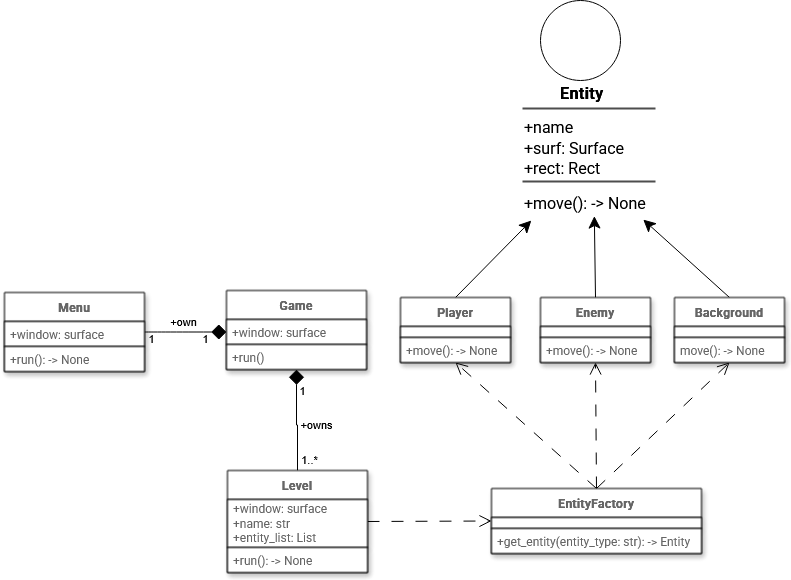

The diagram above was exported from draw.io. Its source (the exported page's mxGraphModel, read from the mxfile embedded in the PNG):
<mxGraphModel dx="786" dy="399" grid="1" gridSize="10" guides="1" tooltips="1" connect="1" arrows="1" fold="1" page="1" pageScale="1" pageWidth="827" pageHeight="1169" background="light-dark(#FFFFFF,#FFFFFF)" math="0" shadow="0">
  <root>
    <mxCell id="0" />
    <mxCell id="1" parent="0" />
    <mxCell id="7buh7aUq-46ivRR5ehnr-1" value="Game" style="swimlane;fontStyle=1;align=center;verticalAlign=middle;childLayout=stackLayout;horizontal=1;startSize=29;horizontalStack=0;resizeParent=1;resizeParentMax=0;resizeLast=0;collapsible=0;marginBottom=0;html=1;whiteSpace=wrap;fillColor=light-dark(#FFFFFF,#FFFFFF);fontColor=light-dark(#666666,#000000);glass=0;rounded=0;strokeColor=light-dark(#000000,#000000);fontFamily=Roboto;fontSource=https%3A%2F%2Ffonts.googleapis.com%2Fcss%3Ffamily%3DRoboto;shadow=1;" parent="1" vertex="1">
      <mxGeometry x="241" y="410" width="140" height="79" as="geometry" />
    </mxCell>
    <mxCell id="7buh7aUq-46ivRR5ehnr-2" value="+window: surface" style="text;html=1;strokeColor=light-dark(#000000,#000000);fillColor=light-dark(#FFFFFF,#FFFFFF);align=left;verticalAlign=middle;spacingLeft=4;spacingRight=4;overflow=hidden;rotatable=0;points=[[0,0.5],[1,0.5]];portConstraint=eastwest;whiteSpace=wrap;gradientColor=none;fontColor=light-dark(#666666,#000000);glass=0;rounded=0;fontStyle=0;fontFamily=Roboto;fontSource=https%3A%2F%2Ffonts.googleapis.com%2Fcss%3Ffamily%3DRoboto;shadow=1;" parent="7buh7aUq-46ivRR5ehnr-1" vertex="1">
      <mxGeometry y="29" width="140" height="25" as="geometry" />
    </mxCell>
    <mxCell id="7buh7aUq-46ivRR5ehnr-3" value="+run()" style="text;html=1;strokeColor=light-dark(#000000,#000000);fillColor=light-dark(#FFFFFF,#FFFFFF);align=left;verticalAlign=middle;spacingLeft=4;spacingRight=4;overflow=hidden;rotatable=0;points=[[0,0.5],[1,0.5]];portConstraint=eastwest;whiteSpace=wrap;fontColor=light-dark(#666666,#000000);glass=0;rounded=0;fontStyle=0;fontFamily=Roboto;fontSource=https%3A%2F%2Ffonts.googleapis.com%2Fcss%3Ffamily%3DRoboto;shadow=1;" parent="7buh7aUq-46ivRR5ehnr-1" vertex="1">
      <mxGeometry y="54" width="140" height="25" as="geometry" />
    </mxCell>
    <mxCell id="7buh7aUq-46ivRR5ehnr-11" style="edgeStyle=orthogonalEdgeStyle;rounded=0;orthogonalLoop=1;jettySize=auto;html=1;exitX=1;exitY=0.5;exitDx=0;exitDy=0;entryX=0;entryY=0.5;entryDx=0;entryDy=0;startArrow=none;startFill=0;endArrow=diamond;endFill=1;strokeColor=light-dark(#000000,#000000);curved=1;endSize=13;targetPerimeterSpacing=0;" parent="1" source="7buh7aUq-46ivRR5ehnr-4" target="7buh7aUq-46ivRR5ehnr-2" edge="1">
      <mxGeometry relative="1" as="geometry" />
    </mxCell>
    <mxCell id="7buh7aUq-46ivRR5ehnr-16" value="1" style="edgeLabel;html=1;align=center;verticalAlign=middle;resizable=0;points=[];labelBackgroundColor=none;fontColor=light-dark(#000000,#000000);" parent="7buh7aUq-46ivRR5ehnr-11" vertex="1" connectable="0">
      <mxGeometry x="-0.1048" relative="1" as="geometry">
        <mxPoint x="-31" y="6" as="offset" />
      </mxGeometry>
    </mxCell>
    <mxCell id="7buh7aUq-46ivRR5ehnr-18" value="+own" style="edgeLabel;html=1;align=center;verticalAlign=middle;resizable=0;points=[];labelBackgroundColor=none;fontColor=light-dark(#000000,#000000);" parent="7buh7aUq-46ivRR5ehnr-11" vertex="1" connectable="0">
      <mxGeometry x="-0.0762" relative="1" as="geometry">
        <mxPoint y="-11" as="offset" />
      </mxGeometry>
    </mxCell>
    <mxCell id="7buh7aUq-46ivRR5ehnr-4" value="Menu" style="swimlane;fontStyle=1;align=center;verticalAlign=middle;childLayout=stackLayout;horizontal=1;startSize=29;horizontalStack=0;resizeParent=1;resizeParentMax=0;resizeLast=0;collapsible=0;marginBottom=0;html=1;whiteSpace=wrap;fillColor=light-dark(#FFFFFF,#FFFFFF);fontColor=light-dark(#666666,#000000);glass=0;rounded=0;strokeColor=light-dark(#000000,#000000);fontFamily=Roboto;fontSource=https%3A%2F%2Ffonts.googleapis.com%2Fcss%3Ffamily%3DRoboto;shadow=1;" parent="1" vertex="1">
      <mxGeometry x="19" y="412" width="140" height="79" as="geometry" />
    </mxCell>
    <mxCell id="7buh7aUq-46ivRR5ehnr-5" value="+window: surface" style="text;html=1;strokeColor=light-dark(#000000,#000000);fillColor=light-dark(#FFFFFF,#FFFFFF);align=left;verticalAlign=middle;spacingLeft=4;spacingRight=4;overflow=hidden;rotatable=0;points=[[0,0.5],[1,0.5]];portConstraint=eastwest;whiteSpace=wrap;gradientColor=none;fontColor=light-dark(#666666,#000000);glass=0;rounded=0;fontStyle=0;fontFamily=Roboto;fontSource=https%3A%2F%2Ffonts.googleapis.com%2Fcss%3Ffamily%3DRoboto;shadow=1;" parent="7buh7aUq-46ivRR5ehnr-4" vertex="1">
      <mxGeometry y="29" width="140" height="25" as="geometry" />
    </mxCell>
    <mxCell id="7buh7aUq-46ivRR5ehnr-6" value="+run(): -&amp;gt; None" style="text;html=1;strokeColor=light-dark(#000000,#000000);fillColor=light-dark(#FFFFFF,#FFFFFF);align=left;verticalAlign=middle;spacingLeft=4;spacingRight=4;overflow=hidden;rotatable=0;points=[[0,0.5],[1,0.5]];portConstraint=eastwest;whiteSpace=wrap;fontColor=light-dark(#666666,#000000);glass=0;rounded=0;fontStyle=0;fontFamily=Roboto;fontSource=https%3A%2F%2Ffonts.googleapis.com%2Fcss%3Ffamily%3DRoboto;shadow=1;" parent="7buh7aUq-46ivRR5ehnr-4" vertex="1">
      <mxGeometry y="54" width="140" height="25" as="geometry" />
    </mxCell>
    <mxCell id="7buh7aUq-46ivRR5ehnr-17" value="1" style="edgeLabel;html=1;align=center;verticalAlign=middle;resizable=0;points=[];labelBackgroundColor=none;fontColor=light-dark(#000000,#000000);" parent="1" vertex="1" connectable="0">
      <mxGeometry x="219.66666666666663" y="457.5" as="geometry" />
    </mxCell>
    <mxCell id="7buh7aUq-46ivRR5ehnr-25" value="" style="edgeStyle=orthogonalEdgeStyle;rounded=0;orthogonalLoop=1;jettySize=auto;html=1;entryX=0.5;entryY=1;entryDx=0;entryDy=0;strokeColor=light-dark(#000000,#000000);endArrow=diamond;endFill=1;endSize=13;" parent="1" source="7buh7aUq-46ivRR5ehnr-21" target="7buh7aUq-46ivRR5ehnr-1" edge="1">
      <mxGeometry relative="1" as="geometry" />
    </mxCell>
    <mxCell id="7buh7aUq-46ivRR5ehnr-26" value="1..*" style="edgeLabel;html=1;align=center;verticalAlign=middle;resizable=0;points=[];labelBackgroundColor=none;fontColor=light-dark(#000000,#000000);" parent="7buh7aUq-46ivRR5ehnr-25" vertex="1" connectable="0">
      <mxGeometry x="-0.66" y="1" relative="1" as="geometry">
        <mxPoint x="12" y="5" as="offset" />
      </mxGeometry>
    </mxCell>
    <mxCell id="7buh7aUq-46ivRR5ehnr-28" value="&lt;div&gt;+owns&lt;/div&gt;" style="edgeLabel;html=1;align=center;verticalAlign=middle;resizable=0;points=[];labelBackgroundColor=none;fontColor=light-dark(#000000,#000000);" parent="7buh7aUq-46ivRR5ehnr-25" vertex="1" connectable="0">
      <mxGeometry x="-0.06" y="1" relative="1" as="geometry">
        <mxPoint x="20" as="offset" />
      </mxGeometry>
    </mxCell>
    <mxCell id="7buh7aUq-46ivRR5ehnr-43" style="rounded=0;orthogonalLoop=1;jettySize=auto;html=1;exitX=1;exitY=0.5;exitDx=0;exitDy=0;entryX=0;entryY=0.5;entryDx=0;entryDy=0;dashed=1;dashPattern=12 12;endArrow=open;endFill=0;strokeColor=light-dark(#000000,#000000);strokeWidth=1;endSize=10;" parent="1" source="7buh7aUq-46ivRR5ehnr-21" target="7buh7aUq-46ivRR5ehnr-30" edge="1">
      <mxGeometry relative="1" as="geometry" />
    </mxCell>
    <mxCell id="7buh7aUq-46ivRR5ehnr-21" value="Level" style="swimlane;fontStyle=1;align=center;verticalAlign=middle;childLayout=stackLayout;horizontal=1;startSize=29;horizontalStack=0;resizeParent=1;resizeParentMax=0;resizeLast=0;collapsible=0;marginBottom=0;html=1;whiteSpace=wrap;fillColor=light-dark(#FFFFFF,#FFFFFF);fontColor=light-dark(#666666,#000000);glass=0;rounded=0;strokeColor=light-dark(#000000,#000000);fontFamily=Roboto;fontSource=https%3A%2F%2Ffonts.googleapis.com%2Fcss%3Ffamily%3DRoboto;shadow=1;" parent="1" vertex="1">
      <mxGeometry x="242" y="590" width="140" height="102" as="geometry" />
    </mxCell>
    <mxCell id="7buh7aUq-46ivRR5ehnr-22" value="&lt;div&gt;+window: surface&lt;/div&gt;&lt;div&gt;+name: str&lt;/div&gt;&lt;div&gt;+entity_list: List&lt;/div&gt;" style="text;html=1;strokeColor=light-dark(#000000,#000000);fillColor=light-dark(#FFFFFF,#FFFFFF);align=left;verticalAlign=middle;spacingLeft=4;spacingRight=4;overflow=hidden;rotatable=0;points=[[0,0.5],[1,0.5]];portConstraint=eastwest;whiteSpace=wrap;gradientColor=none;fontColor=light-dark(#666666,#000000);glass=0;rounded=0;fontStyle=0;fontFamily=Roboto;fontSource=https%3A%2F%2Ffonts.googleapis.com%2Fcss%3Ffamily%3DRoboto;shadow=1;" parent="7buh7aUq-46ivRR5ehnr-21" vertex="1">
      <mxGeometry y="29" width="140" height="48" as="geometry" />
    </mxCell>
    <mxCell id="7buh7aUq-46ivRR5ehnr-23" value="+run(): -&amp;gt; None" style="text;html=1;strokeColor=light-dark(#000000,#000000);fillColor=light-dark(#FFFFFF,#FFFFFF);align=left;verticalAlign=middle;spacingLeft=4;spacingRight=4;overflow=hidden;rotatable=0;points=[[0,0.5],[1,0.5]];portConstraint=eastwest;whiteSpace=wrap;fontColor=light-dark(#666666,#000000);glass=0;rounded=0;fontStyle=0;fontFamily=Roboto;fontSource=https%3A%2F%2Ffonts.googleapis.com%2Fcss%3Ffamily%3DRoboto;shadow=1;" parent="7buh7aUq-46ivRR5ehnr-21" vertex="1">
      <mxGeometry y="77" width="140" height="25" as="geometry" />
    </mxCell>
    <mxCell id="7buh7aUq-46ivRR5ehnr-27" value="1" style="edgeLabel;html=1;align=center;verticalAlign=middle;resizable=0;points=[];labelBackgroundColor=none;fontColor=light-dark(#000000,#000000);" parent="1" vertex="1" connectable="0">
      <mxGeometry x="317" y="511.33333333333337" as="geometry">
        <mxPoint x="-1" y="-2" as="offset" />
      </mxGeometry>
    </mxCell>
    <mxCell id="7buh7aUq-46ivRR5ehnr-42" style="rounded=0;orthogonalLoop=1;jettySize=auto;html=1;exitX=0.5;exitY=0;exitDx=0;exitDy=0;entryX=0.5;entryY=1;entryDx=0;entryDy=0;strokeColor=light-dark(#000000,#000000);endArrow=open;endFill=0;dashed=1;dashPattern=12 12;endSize=10;" parent="1" source="7buh7aUq-46ivRR5ehnr-30" target="7buh7aUq-46ivRR5ehnr-33" edge="1">
      <mxGeometry relative="1" as="geometry" />
    </mxCell>
    <mxCell id="7buh7aUq-46ivRR5ehnr-45" style="rounded=0;orthogonalLoop=1;jettySize=auto;html=1;exitX=0.5;exitY=0;exitDx=0;exitDy=0;entryX=0.5;entryY=1;entryDx=0;entryDy=0;strokeColor=light-dark(#000000,#000000);endArrow=open;endFill=0;dashed=1;dashPattern=12 12;endSize=10;" parent="1" source="7buh7aUq-46ivRR5ehnr-30" target="7buh7aUq-46ivRR5ehnr-36" edge="1">
      <mxGeometry relative="1" as="geometry" />
    </mxCell>
    <mxCell id="7buh7aUq-46ivRR5ehnr-46" style="rounded=0;orthogonalLoop=1;jettySize=auto;html=1;exitX=0.5;exitY=0;exitDx=0;exitDy=0;entryX=0.5;entryY=1;entryDx=0;entryDy=0;dashed=1;dashPattern=12 12;endArrow=open;endFill=0;strokeColor=light-dark(#000000,#000000);endSize=10;" parent="1" source="7buh7aUq-46ivRR5ehnr-30" target="7buh7aUq-46ivRR5ehnr-39" edge="1">
      <mxGeometry relative="1" as="geometry" />
    </mxCell>
    <mxCell id="7buh7aUq-46ivRR5ehnr-30" value="EntityFactory" style="swimlane;fontStyle=1;align=center;verticalAlign=middle;childLayout=stackLayout;horizontal=1;startSize=29;horizontalStack=0;resizeParent=1;resizeParentMax=0;resizeLast=0;collapsible=0;marginBottom=0;html=1;whiteSpace=wrap;fillColor=light-dark(#FFFFFF,#FFFFFF);fontColor=light-dark(#666666,#000000);glass=0;rounded=0;strokeColor=light-dark(#000000,#000000);fontFamily=Roboto;fontSource=https%3A%2F%2Ffonts.googleapis.com%2Fcss%3Ffamily%3DRoboto;shadow=1;" parent="1" vertex="1">
      <mxGeometry x="506" y="608" width="210" height="65" as="geometry" />
    </mxCell>
    <mxCell id="7buh7aUq-46ivRR5ehnr-31" value="" style="text;html=1;strokeColor=light-dark(#000000,#000000);fillColor=light-dark(#FFFFFF,#FFFFFF);align=left;verticalAlign=middle;spacingLeft=4;spacingRight=4;overflow=hidden;rotatable=0;points=[[0,0.5],[1,0.5]];portConstraint=eastwest;whiteSpace=wrap;gradientColor=none;fontColor=light-dark(#666666,#000000);glass=0;rounded=0;fontStyle=0;fontFamily=Roboto;fontSource=https%3A%2F%2Ffonts.googleapis.com%2Fcss%3Ffamily%3DRoboto;shadow=1;" parent="7buh7aUq-46ivRR5ehnr-30" vertex="1">
      <mxGeometry y="29" width="210" height="11" as="geometry" />
    </mxCell>
    <mxCell id="7buh7aUq-46ivRR5ehnr-32" value="&lt;div&gt;+get_entity(entity_type: str): -&amp;gt; Entity&lt;/div&gt;" style="text;html=1;strokeColor=light-dark(#000000,#000000);fillColor=light-dark(#FFFFFF,#FFFFFF);align=left;verticalAlign=middle;spacingLeft=4;spacingRight=4;overflow=hidden;rotatable=0;points=[[0,0.5],[1,0.5]];portConstraint=eastwest;whiteSpace=wrap;fontColor=light-dark(#666666,#000000);glass=0;rounded=0;fontStyle=0;fontFamily=Roboto;fontSource=https%3A%2F%2Ffonts.googleapis.com%2Fcss%3Ffamily%3DRoboto;shadow=1;" parent="7buh7aUq-46ivRR5ehnr-30" vertex="1">
      <mxGeometry y="40" width="210" height="25" as="geometry" />
    </mxCell>
    <mxCell id="7buh7aUq-46ivRR5ehnr-65" style="rounded=0;orthogonalLoop=1;jettySize=auto;html=1;exitX=0.5;exitY=0;exitDx=0;exitDy=0;endSize=10;entryX=0.059;entryY=1.067;entryDx=0;entryDy=0;entryPerimeter=0;" parent="1" source="7buh7aUq-46ivRR5ehnr-33" target="7buh7aUq-46ivRR5ehnr-64" edge="1">
      <mxGeometry relative="1" as="geometry">
        <mxPoint x="540" y="350" as="targetPoint" />
      </mxGeometry>
    </mxCell>
    <mxCell id="7buh7aUq-46ivRR5ehnr-33" value="Player" style="swimlane;fontStyle=1;align=center;verticalAlign=middle;childLayout=stackLayout;horizontal=1;startSize=29;horizontalStack=0;resizeParent=1;resizeParentMax=0;resizeLast=0;collapsible=0;marginBottom=0;html=1;whiteSpace=wrap;fillColor=light-dark(#FFFFFF,#FFFFFF);fontColor=light-dark(#666666,#000000);glass=0;rounded=0;strokeColor=light-dark(#000000,#000000);fontFamily=Roboto;fontSource=https%3A%2F%2Ffonts.googleapis.com%2Fcss%3Ffamily%3DRoboto;shadow=1;" parent="1" vertex="1">
      <mxGeometry x="415" y="417" width="110" height="65" as="geometry" />
    </mxCell>
    <mxCell id="7buh7aUq-46ivRR5ehnr-34" value="" style="text;html=1;strokeColor=light-dark(#000000,#000000);fillColor=light-dark(#FFFFFF,#FFFFFF);align=left;verticalAlign=middle;spacingLeft=4;spacingRight=4;overflow=hidden;rotatable=0;points=[[0,0.5],[1,0.5]];portConstraint=eastwest;whiteSpace=wrap;gradientColor=none;fontColor=light-dark(#666666,#000000);glass=0;rounded=0;fontStyle=0;fontFamily=Roboto;fontSource=https%3A%2F%2Ffonts.googleapis.com%2Fcss%3Ffamily%3DRoboto;shadow=1;" parent="7buh7aUq-46ivRR5ehnr-33" vertex="1">
      <mxGeometry y="29" width="110" height="11" as="geometry" />
    </mxCell>
    <mxCell id="7buh7aUq-46ivRR5ehnr-35" value="+move(): -&amp;gt; None" style="text;html=1;strokeColor=light-dark(#000000,#000000);fillColor=light-dark(#FFFFFF,#FFFFFF);align=left;verticalAlign=middle;spacingLeft=4;spacingRight=4;overflow=hidden;rotatable=0;points=[[0,0.5],[1,0.5]];portConstraint=eastwest;whiteSpace=wrap;fontColor=light-dark(#666666,#000000);glass=0;rounded=0;fontStyle=0;fontFamily=Roboto;fontSource=https%3A%2F%2Ffonts.googleapis.com%2Fcss%3Ffamily%3DRoboto;shadow=1;" parent="7buh7aUq-46ivRR5ehnr-33" vertex="1">
      <mxGeometry y="40" width="110" height="25" as="geometry" />
    </mxCell>
    <mxCell id="7buh7aUq-46ivRR5ehnr-66" style="rounded=0;orthogonalLoop=1;jettySize=auto;html=1;exitX=0.5;exitY=0;exitDx=0;exitDy=0;endSize=10;entryX=0.479;entryY=0.919;entryDx=0;entryDy=0;entryPerimeter=0;" parent="1" source="7buh7aUq-46ivRR5ehnr-36" target="7buh7aUq-46ivRR5ehnr-64" edge="1">
      <mxGeometry relative="1" as="geometry">
        <mxPoint x="610.6666666666667" y="350" as="targetPoint" />
      </mxGeometry>
    </mxCell>
    <mxCell id="7buh7aUq-46ivRR5ehnr-36" value="Enemy" style="swimlane;fontStyle=1;align=center;verticalAlign=middle;childLayout=stackLayout;horizontal=1;startSize=29;horizontalStack=0;resizeParent=1;resizeParentMax=0;resizeLast=0;collapsible=0;marginBottom=0;html=1;whiteSpace=wrap;fillColor=light-dark(#FFFFFF,#FFFFFF);fontColor=light-dark(#666666,#000000);glass=0;rounded=0;strokeColor=light-dark(#000000,#000000);fontFamily=Roboto;fontSource=https%3A%2F%2Ffonts.googleapis.com%2Fcss%3Ffamily%3DRoboto;shadow=1;" parent="1" vertex="1">
      <mxGeometry x="555" y="417" width="110" height="65" as="geometry" />
    </mxCell>
    <mxCell id="7buh7aUq-46ivRR5ehnr-37" value="" style="text;html=1;strokeColor=light-dark(#000000,#000000);fillColor=light-dark(#FFFFFF,#FFFFFF);align=left;verticalAlign=middle;spacingLeft=4;spacingRight=4;overflow=hidden;rotatable=0;points=[[0,0.5],[1,0.5]];portConstraint=eastwest;whiteSpace=wrap;gradientColor=none;fontColor=light-dark(#666666,#000000);glass=0;rounded=0;fontStyle=0;fontFamily=Roboto;fontSource=https%3A%2F%2Ffonts.googleapis.com%2Fcss%3Ffamily%3DRoboto;shadow=1;" parent="7buh7aUq-46ivRR5ehnr-36" vertex="1">
      <mxGeometry y="29" width="110" height="11" as="geometry" />
    </mxCell>
    <mxCell id="7buh7aUq-46ivRR5ehnr-38" value="+move(): -&amp;gt; None" style="text;html=1;strokeColor=light-dark(#000000,#000000);fillColor=light-dark(#FFFFFF,#FFFFFF);align=left;verticalAlign=middle;spacingLeft=4;spacingRight=4;overflow=hidden;rotatable=0;points=[[0,0.5],[1,0.5]];portConstraint=eastwest;whiteSpace=wrap;fontColor=light-dark(#666666,#000000);glass=0;rounded=0;fontStyle=0;fontFamily=Roboto;fontSource=https%3A%2F%2Ffonts.googleapis.com%2Fcss%3Ffamily%3DRoboto;shadow=1;" parent="7buh7aUq-46ivRR5ehnr-36" vertex="1">
      <mxGeometry y="40" width="110" height="25" as="geometry" />
    </mxCell>
    <mxCell id="7buh7aUq-46ivRR5ehnr-67" style="rounded=0;orthogonalLoop=1;jettySize=auto;html=1;exitX=0.5;exitY=0;exitDx=0;exitDy=0;entryX=0.805;entryY=1.037;entryDx=0;entryDy=0;entryPerimeter=0;endSize=10;" parent="1" source="7buh7aUq-46ivRR5ehnr-39" target="7buh7aUq-46ivRR5ehnr-64" edge="1">
      <mxGeometry relative="1" as="geometry">
        <mxPoint x="660" y="350" as="targetPoint" />
      </mxGeometry>
    </mxCell>
    <mxCell id="7buh7aUq-46ivRR5ehnr-39" value="Background" style="swimlane;fontStyle=1;align=center;verticalAlign=middle;childLayout=stackLayout;horizontal=1;startSize=29;horizontalStack=0;resizeParent=1;resizeParentMax=0;resizeLast=0;collapsible=0;marginBottom=0;html=1;whiteSpace=wrap;fillColor=light-dark(#FFFFFF,#FFFFFF);fontColor=light-dark(#666666,#000000);glass=0;rounded=0;strokeColor=light-dark(#000000,#000000);fontFamily=Roboto;fontSource=https%3A%2F%2Ffonts.googleapis.com%2Fcss%3Ffamily%3DRoboto;shadow=1;" parent="1" vertex="1">
      <mxGeometry x="689" y="417" width="110" height="65" as="geometry" />
    </mxCell>
    <mxCell id="7buh7aUq-46ivRR5ehnr-40" value="" style="text;html=1;strokeColor=light-dark(#000000,#000000);fillColor=light-dark(#FFFFFF,#FFFFFF);align=left;verticalAlign=middle;spacingLeft=4;spacingRight=4;overflow=hidden;rotatable=0;points=[[0,0.5],[1,0.5]];portConstraint=eastwest;whiteSpace=wrap;gradientColor=none;fontColor=light-dark(#666666,#000000);glass=0;rounded=0;fontStyle=0;fontFamily=Roboto;fontSource=https%3A%2F%2Ffonts.googleapis.com%2Fcss%3Ffamily%3DRoboto;shadow=1;" parent="7buh7aUq-46ivRR5ehnr-39" vertex="1">
      <mxGeometry y="29" width="110" height="11" as="geometry" />
    </mxCell>
    <mxCell id="7buh7aUq-46ivRR5ehnr-41" value="move(): -&amp;gt; None" style="text;html=1;strokeColor=light-dark(#000000,#000000);fillColor=light-dark(#FFFFFF,#FFFFFF);align=left;verticalAlign=middle;spacingLeft=4;spacingRight=4;overflow=hidden;rotatable=0;points=[[0,0.5],[1,0.5]];portConstraint=eastwest;whiteSpace=wrap;fontColor=light-dark(#666666,#000000);glass=0;rounded=0;fontStyle=0;fontFamily=Roboto;fontSource=https%3A%2F%2Ffonts.googleapis.com%2Fcss%3Ffamily%3DRoboto;shadow=1;" parent="7buh7aUq-46ivRR5ehnr-39" vertex="1">
      <mxGeometry y="40" width="110" height="25" as="geometry" />
    </mxCell>
    <mxCell id="7buh7aUq-46ivRR5ehnr-48" value="" style="ellipse;whiteSpace=wrap;html=1;aspect=fixed;fillColor=light-dark(#FFFFFF,#FFFFFF);strokeColor=light-dark(#000000,#000000);" parent="1" vertex="1">
      <mxGeometry x="555" y="120" width="80" height="80" as="geometry" />
    </mxCell>
    <mxCell id="7buh7aUq-46ivRR5ehnr-57" value="" style="line;strokeWidth=2;fillColor=none;align=left;verticalAlign=middle;spacingTop=-1;spacingLeft=3;spacingRight=3;rotatable=0;labelPosition=right;points=[];portConstraint=eastwest;strokeColor=#4D4D4D;perimeterSpacing=10;" parent="1" vertex="1">
      <mxGeometry x="537" y="224" width="133" height="8" as="geometry" />
    </mxCell>
    <mxCell id="7buh7aUq-46ivRR5ehnr-58" value="&lt;font data-font-src=&quot;https://fonts.googleapis.com/css?family=Roboto&quot; face=&quot;Roboto&quot; style=&quot;font-size: 16px;&quot;&gt;&lt;b&gt;Entity&lt;/b&gt;&lt;/font&gt;" style="text;html=1;align=center;verticalAlign=middle;resizable=0;points=[];autosize=1;strokeColor=none;fillColor=none;" parent="1" vertex="1">
      <mxGeometry x="561" y="198" width="70" height="30" as="geometry" />
    </mxCell>
    <mxCell id="7buh7aUq-46ivRR5ehnr-60" value="&lt;div align=&quot;left&quot;&gt;&lt;font style=&quot;font-size: 16px;&quot; data-font-src=&quot;https://fonts.googleapis.com/css?family=Roboto&quot; face=&quot;Roboto&quot;&gt;+name&lt;/font&gt;&lt;/div&gt;" style="text;html=1;align=left;verticalAlign=middle;resizable=0;points=[];autosize=1;strokeColor=none;fillColor=none;" parent="1" vertex="1">
      <mxGeometry x="537" y="232" width="70" height="30" as="geometry" />
    </mxCell>
    <mxCell id="7buh7aUq-46ivRR5ehnr-61" value="&lt;div align=&quot;left&quot;&gt;&lt;font style=&quot;font-size: 16px;&quot; data-font-src=&quot;https://fonts.googleapis.com/css?family=Roboto&quot; face=&quot;Roboto&quot;&gt;+surf: Surface&lt;/font&gt;&lt;/div&gt;" style="text;html=1;align=left;verticalAlign=middle;resizable=0;points=[];autosize=1;strokeColor=none;fillColor=none;" parent="1" vertex="1">
      <mxGeometry x="537" y="253" width="120" height="30" as="geometry" />
    </mxCell>
    <mxCell id="7buh7aUq-46ivRR5ehnr-62" value="&lt;div align=&quot;left&quot;&gt;&lt;font style=&quot;font-size: 16px;&quot; data-font-src=&quot;https://fonts.googleapis.com/css?family=Roboto&quot; face=&quot;Roboto&quot;&gt;+rect: Rect&lt;/font&gt;&lt;/div&gt;" style="text;html=1;align=left;verticalAlign=middle;resizable=0;points=[];autosize=1;strokeColor=none;fillColor=none;" parent="1" vertex="1">
      <mxGeometry x="537" y="273" width="100" height="30" as="geometry" />
    </mxCell>
    <mxCell id="7buh7aUq-46ivRR5ehnr-63" value="" style="line;strokeWidth=2;fillColor=none;align=left;verticalAlign=middle;spacingTop=-1;spacingLeft=3;spacingRight=3;rotatable=0;labelPosition=right;points=[];portConstraint=eastwest;strokeColor=#4D4D4D;perimeterSpacing=10;" parent="1" vertex="1">
      <mxGeometry x="537" y="297" width="133" height="8" as="geometry" />
    </mxCell>
    <mxCell id="7buh7aUq-46ivRR5ehnr-64" value="&lt;div align=&quot;left&quot;&gt;&lt;font style=&quot;font-size: 16px;&quot; data-font-src=&quot;https://fonts.googleapis.com/css?family=Roboto&quot; face=&quot;Roboto&quot;&gt;+move(): -&amp;gt; None&lt;/font&gt;&lt;/div&gt;" style="text;html=1;align=left;verticalAlign=middle;resizable=0;points=[];autosize=1;strokeColor=none;fillColor=none;" parent="1" vertex="1">
      <mxGeometry x="537" y="308" width="150" height="30" as="geometry" />
    </mxCell>
  </root>
</mxGraphModel>